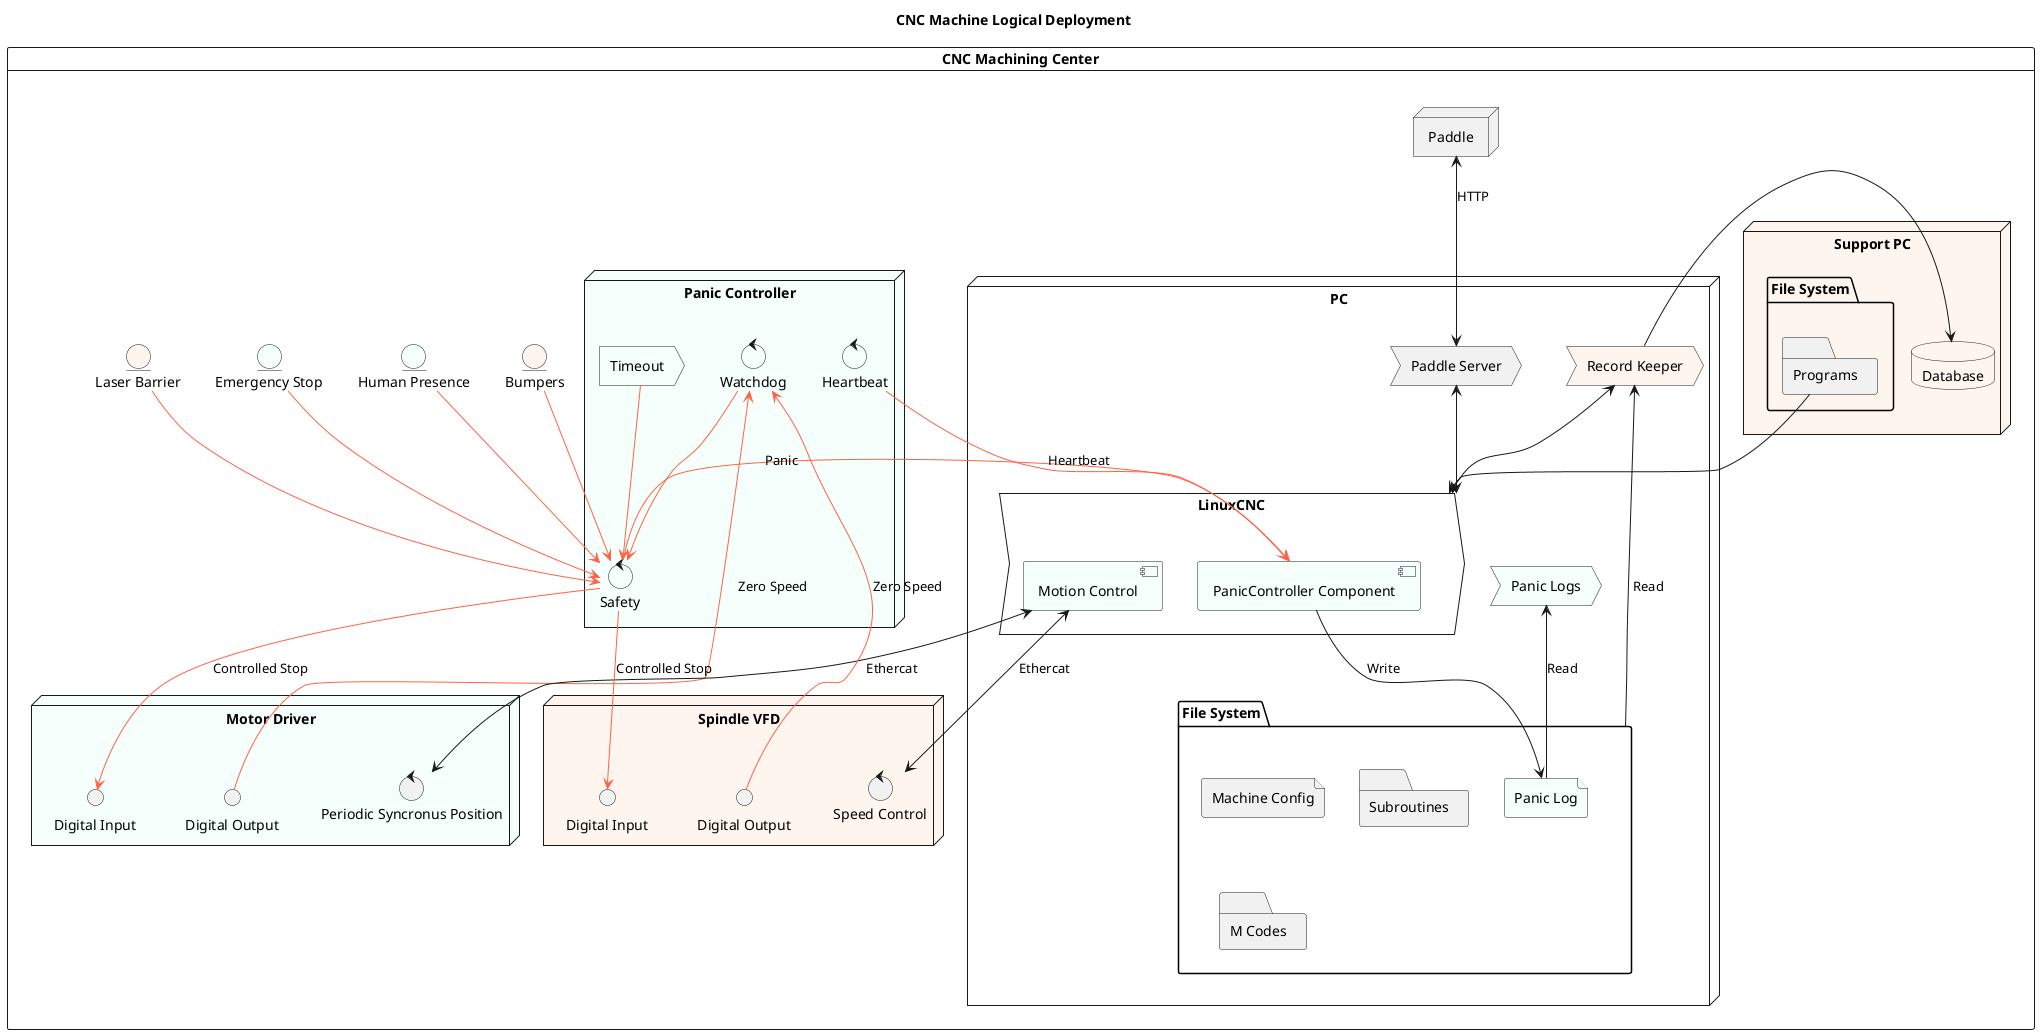

The diagram above was rendered by PlantUML. Its source (embedded in the PNG):
@startuml

title CNC Machine Logical Deployment

card "CNC Machining Center" as CNC {

  entity "Emergency Stop" as EStop #mintcream
  entity "Human Presence" as HumanPresence #mintcream
  entity "Bumpers" as Bumpers #seashell
  entity "Laser Barrier" as LaserBarrier #seashell
  node "PC" as PC {
    process "LinuxCNC" as LinuxCNC {
      component "PanicController Component" as PanicControllerComponent #mintcream
      component "Motion Control" as MotionControl #mintcream

    }
    process "Panic Logs" as PanicLogs #mintcream
    process "Paddle Server" as PaddleServer
    process "Record Keeper" as RecordKeeper #seashell
  
    folder "File System" as FileSystem {
      file "Machine Config" as MachineConfig
      file "Panic Log" as PanicLogsFile #mintcream
      folder "Subroutines" as Subroutines
      folder "M Codes" as MCodes
    }
  
  }

  node "Support PC" as SupportPC #seashell {
    folder "File System" as SupportFileSystem {
      folder "Programs" as Programs
    }

    database "Database" as Database #seashell
  }



  node "Motor Driver" as MotorDriver #mintcream {
    control "Periodic Syncronus Position" as CSP    
    interface "Digital Input" as DigitalInput
    interface "Digital Output" as DigitalOutput
  }

  node "Spindle VFD" as SpindleVFD #seashell {
    interface "Digital Input" as VFDDI
    interface "Digital Output" as VFDDO
    control "Speed Control" as SpeedControl
  }

  node "Panic Controller" as PanicController #mintcream {
    control "Safety" as Safety #mintcream
    control "Watchdog" as Watchdog #mintcream
    control "Heartbeat" as Heartbeat #mintcream
    action "Timeout" as Timeout #mintcream
  }

  node "Paddle" as Paddle

}

Safety --> DigitalInput #tomato : Controlled Stop
Watchdog <-- DigitalOutput #tomato : Zero Speed
PanicLogs <-- PanicLogsFile : Read
PanicControllerComponent --> PanicLogsFile : Write
Safety --> PanicControllerComponent #tomato : Panic
Heartbeat --> PanicControllerComponent #tomato : Heartbeat
PaddleServer <--> LinuxCNC
MotionControl <--> CSP : Ethercat
Paddle <--> PaddleServer : HTTP
EStop --> Safety #tomato
HumanPresence --> Safety #tomato
Bumpers --> Safety #tomato
LaserBarrier --> Safety #tomato
Timeout --> Safety #tomato
RecordKeeper --> Database
RecordKeeper <--> LinuxCNC
Programs --> LinuxCNC
MotionControl <--> SpeedControl : Ethercat
Safety --> VFDDI #tomato : Controlled Stop
VFDDO --> Watchdog #tomato : Zero Speed
RecordKeeper <-- FileSystem : Read
Watchdog --> Safety #tomato

@enduml